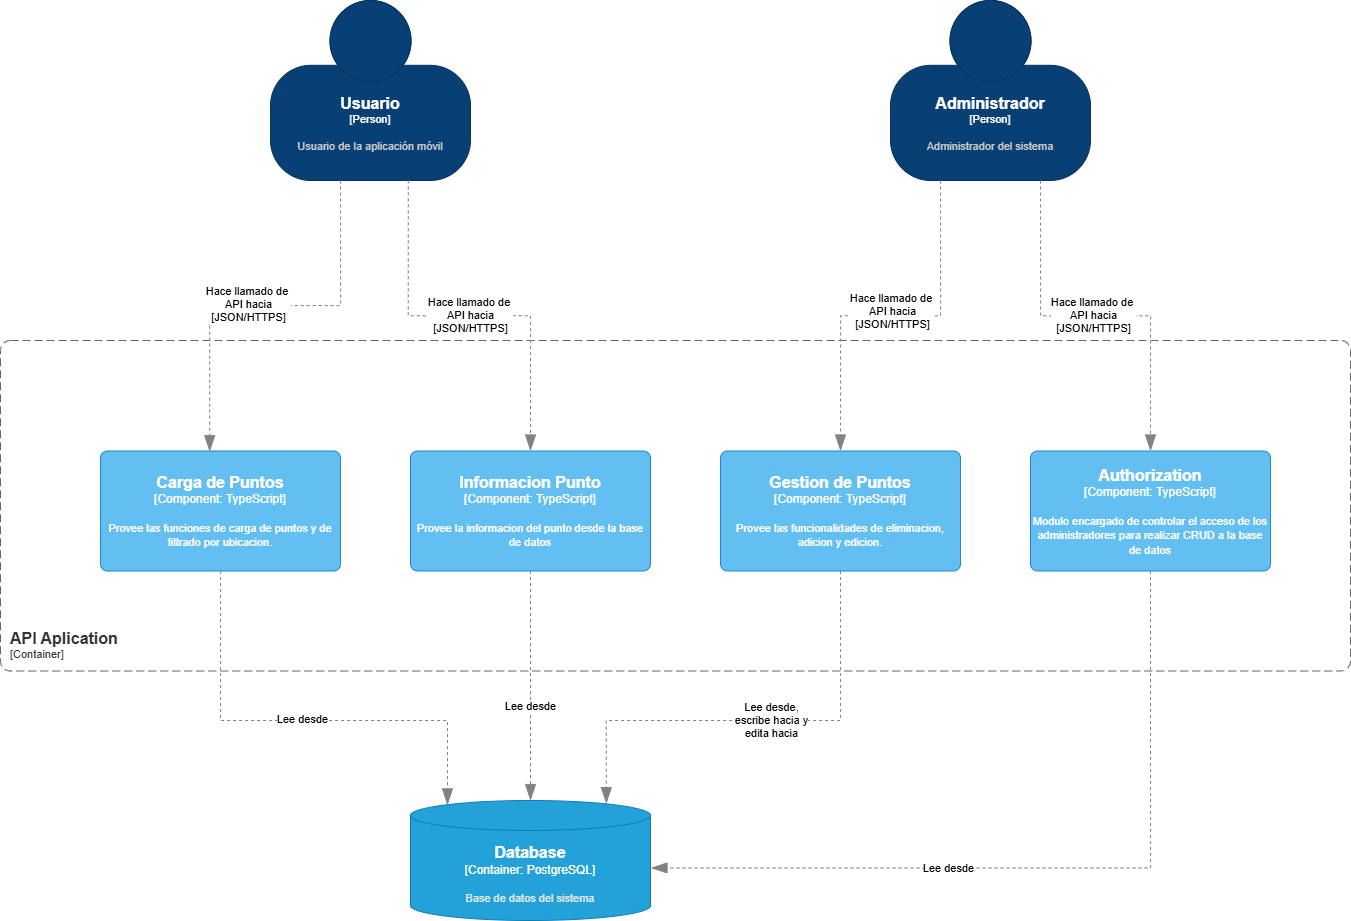

The diagram above was exported from draw.io. Its source (the exported page's mxGraphModel, read from the mxfile embedded in the PNG):
<mxGraphModel dx="1895" dy="1022" grid="1" gridSize="10" guides="1" tooltips="1" connect="1" arrows="1" fold="1" page="1" pageScale="1" pageWidth="1169" pageHeight="827" math="0" shadow="0">
  <root>
    <mxCell id="0" />
    <mxCell id="1" parent="0" />
    <object placeholders="1" c4Name="Usuario" c4Type="Person" c4Description="Usuario de la aplicación móvil" label="&lt;font style=&quot;font-size: 16px&quot;&gt;&lt;b&gt;%c4Name%&lt;/b&gt;&lt;/font&gt;&lt;div&gt;[%c4Type%]&lt;/div&gt;&lt;br&gt;&lt;div&gt;&lt;font style=&quot;font-size: 11px&quot;&gt;&lt;font color=&quot;#cccccc&quot;&gt;%c4Description%&lt;/font&gt;&lt;/div&gt;" id="7UKSjmya2_V2iETsSPG9-1">
      <mxCell style="html=1;fontSize=11;dashed=0;whiteSpace=wrap;fillColor=#083F75;strokeColor=#06315C;fontColor=#ffffff;shape=mxgraph.c4.person2;align=center;metaEdit=1;points=[[0.5,0,0],[1,0.5,0],[1,0.75,0],[0.75,1,0],[0.5,1,0],[0.25,1,0],[0,0.75,0],[0,0.5,0]];resizable=0;" parent="1" vertex="1">
        <mxGeometry x="980" y="570" width="200" height="180" as="geometry" />
      </mxCell>
    </object>
    <object placeholders="1" c4Name="Administrador" c4Type="Person" c4Description="Administrador del sistema" label="&lt;font style=&quot;font-size: 16px&quot;&gt;&lt;b&gt;%c4Name%&lt;/b&gt;&lt;/font&gt;&lt;div&gt;[%c4Type%]&lt;/div&gt;&lt;br&gt;&lt;div&gt;&lt;font style=&quot;font-size: 11px&quot;&gt;&lt;font color=&quot;#cccccc&quot;&gt;%c4Description%&lt;/font&gt;&lt;/div&gt;" id="7UKSjmya2_V2iETsSPG9-2">
      <mxCell style="html=1;fontSize=11;dashed=0;whiteSpace=wrap;fillColor=#083F75;strokeColor=#06315C;fontColor=#ffffff;shape=mxgraph.c4.person2;align=center;metaEdit=1;points=[[0.5,0,0],[1,0.5,0],[1,0.75,0],[0.75,1,0],[0.5,1,0],[0.25,1,0],[0,0.75,0],[0,0.5,0]];resizable=0;" parent="1" vertex="1">
        <mxGeometry x="1600" y="570" width="200" height="180" as="geometry" />
      </mxCell>
    </object>
    <object placeholders="1" c4Name="API Aplication" c4Type="ContainerScopeBoundary" c4Application="Container" label="&lt;font style=&quot;font-size: 16px&quot;&gt;&lt;b&gt;&lt;div style=&quot;text-align: left&quot;&gt;%c4Name%&lt;/div&gt;&lt;/b&gt;&lt;/font&gt;&lt;div style=&quot;text-align: left&quot;&gt;[%c4Application%]&lt;/div&gt;" id="METjXGfkcjKoLsO26yXP-2">
      <mxCell style="rounded=1;fontSize=11;whiteSpace=wrap;html=1;dashed=1;arcSize=20;fillColor=none;strokeColor=#666666;fontColor=#333333;labelBackgroundColor=none;align=left;verticalAlign=bottom;labelBorderColor=none;spacingTop=0;spacing=10;dashPattern=8 4;metaEdit=1;rotatable=0;perimeter=rectanglePerimeter;noLabel=0;labelPadding=0;allowArrows=0;connectable=0;expand=0;recursiveResize=0;editable=1;pointerEvents=0;absoluteArcSize=1;points=[[0.25,0,0],[0.5,0,0],[0.75,0,0],[1,0.25,0],[1,0.5,0],[1,0.75,0],[0.75,1,0],[0.5,1,0],[0.25,1,0],[0,0.75,0],[0,0.5,0],[0,0.25,0]];" parent="1" vertex="1">
        <mxGeometry x="710" y="910" width="1350" height="330.5" as="geometry" />
      </mxCell>
    </object>
    <object placeholders="1" c4Name="Database" c4Type="Container" c4Technology="PostgreSQL" c4Description="Base de datos del sistema" label="&lt;font style=&quot;font-size: 16px&quot;&gt;&lt;b&gt;%c4Name%&lt;/b&gt;&lt;/font&gt;&lt;div&gt;[%c4Type%:&amp;nbsp;%c4Technology%]&lt;/div&gt;&lt;br&gt;&lt;div&gt;&lt;font style=&quot;font-size: 11px&quot;&gt;&lt;font color=&quot;#E6E6E6&quot;&gt;%c4Description%&lt;/font&gt;&lt;/div&gt;" id="5Xk7a7EhGy79t5VqwKbf-1">
      <mxCell style="shape=cylinder3;size=15;whiteSpace=wrap;html=1;boundedLbl=1;rounded=0;labelBackgroundColor=none;fillColor=#23A2D9;fontSize=12;fontColor=#ffffff;align=center;strokeColor=#0E7DAD;metaEdit=1;points=[[0.5,0,0],[1,0.25,0],[1,0.5,0],[1,0.75,0],[0.5,1,0],[0,0.75,0],[0,0.5,0],[0,0.25,0]];resizable=0;" parent="1" vertex="1">
        <mxGeometry x="1120" y="1370" width="240" height="120" as="geometry" />
      </mxCell>
    </object>
    <object placeholders="1" c4Name="Carga de Puntos" c4Type="Component" c4Technology="TypeScript" c4Description="Provee las funciones de carga de puntos y de filtrado por ubicacion." label="&lt;font style=&quot;font-size: 16px&quot;&gt;&lt;b&gt;%c4Name%&lt;/b&gt;&lt;/font&gt;&lt;div&gt;[%c4Type%: %c4Technology%]&lt;/div&gt;&lt;br&gt;&lt;div&gt;&lt;font style=&quot;font-size: 11px&quot;&gt;%c4Description%&lt;/font&gt;&lt;/div&gt;" id="2Kec5G1K3spgQzd_-BYl-3">
      <mxCell style="rounded=1;whiteSpace=wrap;html=1;labelBackgroundColor=none;fillColor=#63BEF2;fontColor=#ffffff;align=center;arcSize=6;strokeColor=#2086C9;metaEdit=1;resizable=0;points=[[0.25,0,0],[0.5,0,0],[0.75,0,0],[1,0.25,0],[1,0.5,0],[1,0.75,0],[0.75,1,0],[0.5,1,0],[0.25,1,0],[0,0.75,0],[0,0.5,0],[0,0.25,0]];" parent="1" vertex="1">
        <mxGeometry x="810" y="1020.5" width="240" height="120" as="geometry" />
      </mxCell>
    </object>
    <object placeholders="1" c4Name="Informacion Punto" c4Type="Component" c4Technology="TypeScript" c4Description="Provee la informacion del punto desde la base de datos" label="&lt;font style=&quot;font-size: 16px&quot;&gt;&lt;b&gt;%c4Name%&lt;/b&gt;&lt;/font&gt;&lt;div&gt;[%c4Type%: %c4Technology%]&lt;/div&gt;&lt;br&gt;&lt;div&gt;&lt;font style=&quot;font-size: 11px&quot;&gt;%c4Description%&lt;/font&gt;&lt;/div&gt;" id="2Kec5G1K3spgQzd_-BYl-4">
      <mxCell style="rounded=1;whiteSpace=wrap;html=1;labelBackgroundColor=none;fillColor=#63BEF2;fontColor=#ffffff;align=center;arcSize=6;strokeColor=#2086C9;metaEdit=1;resizable=0;points=[[0.25,0,0],[0.5,0,0],[0.75,0,0],[1,0.25,0],[1,0.5,0],[1,0.75,0],[0.75,1,0],[0.5,1,0],[0.25,1,0],[0,0.75,0],[0,0.5,0],[0,0.25,0]];" parent="1" vertex="1">
        <mxGeometry x="1120" y="1020.5" width="240" height="120" as="geometry" />
      </mxCell>
    </object>
    <object placeholders="1" c4Name="Gestion de Puntos" c4Type="Component" c4Technology="TypeScript" c4Description="Provee las funcionalidades de eliminacion, adicion y edicion." label="&lt;font style=&quot;font-size: 16px&quot;&gt;&lt;b&gt;%c4Name%&lt;/b&gt;&lt;/font&gt;&lt;div&gt;[%c4Type%: %c4Technology%]&lt;/div&gt;&lt;br&gt;&lt;div&gt;&lt;font style=&quot;font-size: 11px&quot;&gt;%c4Description%&lt;/font&gt;&lt;/div&gt;" id="SnDVATR6QGRYype4pBFB-2">
      <mxCell style="rounded=1;whiteSpace=wrap;html=1;labelBackgroundColor=none;fillColor=#63BEF2;fontColor=#ffffff;align=center;arcSize=6;strokeColor=#2086C9;metaEdit=1;resizable=0;points=[[0.25,0,0],[0.5,0,0],[0.75,0,0],[1,0.25,0],[1,0.5,0],[1,0.75,0],[0.75,1,0],[0.5,1,0],[0.25,1,0],[0,0.75,0],[0,0.5,0],[0,0.25,0]];" parent="1" vertex="1">
        <mxGeometry x="1430" y="1020.5" width="240" height="120" as="geometry" />
      </mxCell>
    </object>
    <object placeholders="1" c4Type="Relationship" id="SnDVATR6QGRYype4pBFB-3">
      <mxCell style="endArrow=blockThin;html=1;fontSize=10;fontColor=#404040;strokeWidth=1;endFill=1;strokeColor=#828282;elbow=vertical;metaEdit=1;endSize=14;startSize=14;jumpStyle=arc;jumpSize=16;rounded=0;edgeStyle=orthogonalEdgeStyle;entryX=0.455;entryY=0.006;entryDx=0;entryDy=0;entryPerimeter=0;dashed=1;" parent="1" target="2Kec5G1K3spgQzd_-BYl-3" edge="1">
        <mxGeometry width="240" relative="1" as="geometry">
          <mxPoint x="1050" y="750" as="sourcePoint" />
          <mxPoint x="919.9200000000001" y="1000.5000000000002" as="targetPoint" />
          <Array as="points">
            <mxPoint x="1050" y="875" />
            <mxPoint x="919" y="875" />
          </Array>
        </mxGeometry>
      </mxCell>
    </object>
    <mxCell id="SnDVATR6QGRYype4pBFB-9" value="Hace llamado de&amp;nbsp;&lt;div&gt;API hacia&lt;/div&gt;&lt;div&gt;[JSON/HTTPS]&lt;/div&gt;" style="edgeLabel;html=1;align=center;verticalAlign=middle;resizable=0;points=[];" parent="SnDVATR6QGRYype4pBFB-3" vertex="1" connectable="0">
      <mxGeometry x="0.0883" y="-2" relative="1" as="geometry">
        <mxPoint as="offset" />
      </mxGeometry>
    </mxCell>
    <object placeholders="1" c4Type="Relationship" id="SnDVATR6QGRYype4pBFB-4">
      <mxCell style="endArrow=blockThin;html=1;fontSize=10;fontColor=#404040;strokeWidth=1;endFill=1;strokeColor=#828282;elbow=vertical;metaEdit=1;endSize=14;startSize=14;jumpStyle=arc;jumpSize=16;rounded=0;edgeStyle=orthogonalEdgeStyle;entryX=0.5;entryY=0;entryDx=0;entryDy=0;entryPerimeter=0;exitX=0.689;exitY=0.999;exitDx=0;exitDy=0;exitPerimeter=0;dashed=1;" parent="1" source="7UKSjmya2_V2iETsSPG9-1" target="2Kec5G1K3spgQzd_-BYl-4" edge="1">
        <mxGeometry width="240" relative="1" as="geometry">
          <mxPoint x="1000" y="890" as="sourcePoint" />
          <mxPoint x="1240.0000000000005" y="1000.5000000000002" as="targetPoint" />
        </mxGeometry>
      </mxCell>
    </object>
    <mxCell id="SnDVATR6QGRYype4pBFB-10" value="Hace llamado de&amp;nbsp;&lt;div&gt;API hacia&lt;/div&gt;&lt;div&gt;[JSON/HTTPS]&lt;/div&gt;" style="edgeLabel;html=1;align=center;verticalAlign=middle;resizable=0;points=[];" parent="SnDVATR6QGRYype4pBFB-4" vertex="1" connectable="0">
      <mxGeometry x="-0.0018" y="1" relative="1" as="geometry">
        <mxPoint as="offset" />
      </mxGeometry>
    </mxCell>
    <object placeholders="1" c4Type="Relationship" id="SnDVATR6QGRYype4pBFB-5">
      <mxCell style="endArrow=blockThin;html=1;fontSize=10;fontColor=#404040;strokeWidth=1;endFill=1;strokeColor=#828282;elbow=vertical;metaEdit=1;endSize=14;startSize=14;jumpStyle=arc;jumpSize=16;rounded=0;edgeStyle=orthogonalEdgeStyle;entryX=0.5;entryY=0;entryDx=0;entryDy=0;entryPerimeter=0;exitX=0.25;exitY=1;exitDx=0;exitDy=0;exitPerimeter=0;dashed=1;" parent="1" source="7UKSjmya2_V2iETsSPG9-2" target="SnDVATR6QGRYype4pBFB-2" edge="1">
        <mxGeometry width="240" relative="1" as="geometry">
          <mxPoint x="1340" y="910" as="sourcePoint" />
          <mxPoint x="1550.0000000000005" y="1000.5000000000002" as="targetPoint" />
        </mxGeometry>
      </mxCell>
    </object>
    <mxCell id="SnDVATR6QGRYype4pBFB-11" value="Hace llamado de&amp;nbsp;&lt;div&gt;API hacia&lt;/div&gt;&lt;div&gt;[JSON/HTTPS]&lt;/div&gt;" style="edgeLabel;html=1;align=center;verticalAlign=middle;resizable=0;points=[];" parent="SnDVATR6QGRYype4pBFB-5" vertex="1" connectable="0">
      <mxGeometry x="-0.2735" y="-1" relative="1" as="geometry">
        <mxPoint x="-50" y="-4" as="offset" />
      </mxGeometry>
    </mxCell>
    <object placeholders="1" c4Type="Relationship" id="SnDVATR6QGRYype4pBFB-15">
      <mxCell style="endArrow=blockThin;html=1;fontSize=10;fontColor=#404040;strokeWidth=1;endFill=1;strokeColor=#828282;elbow=vertical;metaEdit=1;endSize=14;startSize=14;jumpStyle=arc;jumpSize=16;rounded=0;edgeStyle=orthogonalEdgeStyle;entryX=0.154;entryY=0.037;entryDx=0;entryDy=0;entryPerimeter=0;dashed=1;" parent="1" source="2Kec5G1K3spgQzd_-BYl-3" target="5Xk7a7EhGy79t5VqwKbf-1" edge="1">
        <mxGeometry width="240" relative="1" as="geometry">
          <mxPoint x="910" y="1290" as="sourcePoint" />
          <mxPoint x="1140" y="1320" as="targetPoint" />
          <Array as="points">
            <mxPoint x="930" y="1290" />
            <mxPoint x="1157" y="1290" />
          </Array>
        </mxGeometry>
      </mxCell>
    </object>
    <mxCell id="SnDVATR6QGRYype4pBFB-18" value="Lee desde" style="edgeLabel;html=1;align=center;verticalAlign=middle;resizable=0;points=[];" parent="SnDVATR6QGRYype4pBFB-15" vertex="1" connectable="0">
      <mxGeometry x="0.001" y="2" relative="1" as="geometry">
        <mxPoint as="offset" />
      </mxGeometry>
    </mxCell>
    <object placeholders="1" c4Type="Relationship" id="SnDVATR6QGRYype4pBFB-16">
      <mxCell style="endArrow=blockThin;html=1;fontSize=10;fontColor=#404040;strokeWidth=1;endFill=1;strokeColor=#828282;elbow=vertical;metaEdit=1;endSize=14;startSize=14;jumpStyle=arc;jumpSize=16;rounded=0;edgeStyle=orthogonalEdgeStyle;entryX=0.5;entryY=0;entryDx=0;entryDy=0;entryPerimeter=0;dashed=1;" parent="1" source="2Kec5G1K3spgQzd_-BYl-4" target="5Xk7a7EhGy79t5VqwKbf-1" edge="1">
        <mxGeometry width="240" relative="1" as="geometry">
          <mxPoint x="1000" y="1220" as="sourcePoint" />
          <mxPoint x="1240" y="1220" as="targetPoint" />
        </mxGeometry>
      </mxCell>
    </object>
    <mxCell id="SnDVATR6QGRYype4pBFB-19" value="Lee desde" style="edgeLabel;html=1;align=center;verticalAlign=middle;resizable=0;points=[];" parent="SnDVATR6QGRYype4pBFB-16" vertex="1" connectable="0">
      <mxGeometry x="0.1752" y="-1" relative="1" as="geometry">
        <mxPoint as="offset" />
      </mxGeometry>
    </mxCell>
    <object placeholders="1" c4Type="Relationship" id="SnDVATR6QGRYype4pBFB-17">
      <mxCell style="endArrow=blockThin;html=1;fontSize=10;fontColor=#404040;strokeWidth=1;endFill=1;strokeColor=#828282;elbow=vertical;metaEdit=1;endSize=14;startSize=14;jumpStyle=arc;jumpSize=16;rounded=0;edgeStyle=orthogonalEdgeStyle;entryX=0.816;entryY=0.026;entryDx=0;entryDy=0;entryPerimeter=0;exitX=0.5;exitY=1;exitDx=0;exitDy=0;exitPerimeter=0;dashed=1;" parent="1" source="SnDVATR6QGRYype4pBFB-2" target="5Xk7a7EhGy79t5VqwKbf-1" edge="1">
        <mxGeometry width="240" relative="1" as="geometry">
          <mxPoint x="1550" y="1280" as="sourcePoint" />
          <mxPoint x="1790" y="1280" as="targetPoint" />
          <Array as="points">
            <mxPoint x="1550" y="1290" />
            <mxPoint x="1316" y="1290" />
          </Array>
        </mxGeometry>
      </mxCell>
    </object>
    <mxCell id="SnDVATR6QGRYype4pBFB-20" value="Lee desde,&lt;div&gt;escribe hacia y&lt;/div&gt;&lt;div&gt;edita hacia&lt;/div&gt;" style="edgeLabel;html=1;align=center;verticalAlign=middle;resizable=0;points=[];" parent="SnDVATR6QGRYype4pBFB-17" vertex="1" connectable="0">
      <mxGeometry x="-0.0609" y="-1" relative="1" as="geometry">
        <mxPoint as="offset" />
      </mxGeometry>
    </mxCell>
    <object placeholders="1" c4Name="Authorization" c4Type="Component" c4Technology="TypeScript" c4Description="Modulo encargado de controlar el acceso de los administradores para realizar CRUD a la base de datos" label="&lt;font style=&quot;font-size: 16px&quot;&gt;&lt;b&gt;%c4Name%&lt;/b&gt;&lt;/font&gt;&lt;div&gt;[%c4Type%: %c4Technology%]&lt;/div&gt;&lt;br&gt;&lt;div&gt;&lt;font style=&quot;font-size: 11px&quot;&gt;%c4Description%&lt;/font&gt;&lt;/div&gt;" id="QFTEEb56UhQLStLl7izL-1">
      <mxCell style="rounded=1;whiteSpace=wrap;html=1;labelBackgroundColor=none;fillColor=#63BEF2;fontColor=#ffffff;align=center;arcSize=6;strokeColor=#2086C9;metaEdit=1;resizable=0;points=[[0.25,0,0],[0.5,0,0],[0.75,0,0],[1,0.25,0],[1,0.5,0],[1,0.75,0],[0.75,1,0],[0.5,1,0],[0.25,1,0],[0,0.75,0],[0,0.5,0],[0,0.25,0]];" parent="1" vertex="1">
        <mxGeometry x="1740" y="1020.5" width="240" height="120" as="geometry" />
      </mxCell>
    </object>
    <object placeholders="1" c4Type="Relationship" id="QFTEEb56UhQLStLl7izL-2">
      <mxCell style="endArrow=blockThin;html=1;fontSize=10;fontColor=#404040;strokeWidth=1;endFill=1;strokeColor=#828282;elbow=vertical;metaEdit=1;endSize=14;startSize=14;jumpStyle=arc;jumpSize=16;rounded=0;edgeStyle=orthogonalEdgeStyle;entryX=0.5;entryY=0;entryDx=0;entryDy=0;entryPerimeter=0;exitX=0.75;exitY=1;exitDx=0;exitDy=0;exitPerimeter=0;dashed=1;" parent="1" source="7UKSjmya2_V2iETsSPG9-2" target="QFTEEb56UhQLStLl7izL-1" edge="1">
        <mxGeometry width="240" relative="1" as="geometry">
          <mxPoint x="1620" y="860" as="sourcePoint" />
          <mxPoint x="1860" y="860" as="targetPoint" />
        </mxGeometry>
      </mxCell>
    </object>
    <mxCell id="QFTEEb56UhQLStLl7izL-3" value="Hace llamado de&amp;nbsp;&lt;div&gt;API hacia&lt;/div&gt;&lt;div&gt;[JSON/HTTPS]&lt;/div&gt;" style="edgeLabel;html=1;align=center;verticalAlign=middle;resizable=0;points=[];" parent="QFTEEb56UhQLStLl7izL-2" connectable="0" vertex="1">
      <mxGeometry x="-0.0113" y="1" relative="1" as="geometry">
        <mxPoint as="offset" />
      </mxGeometry>
    </mxCell>
    <object placeholders="1" c4Type="Relationship" id="QFTEEb56UhQLStLl7izL-4">
      <mxCell style="endArrow=blockThin;html=1;fontSize=10;fontColor=#404040;strokeWidth=1;endFill=1;strokeColor=#828282;elbow=vertical;metaEdit=1;endSize=14;startSize=14;jumpStyle=arc;jumpSize=16;rounded=0;edgeStyle=orthogonalEdgeStyle;entryX=1.002;entryY=0.562;entryDx=0;entryDy=0;entryPerimeter=0;exitX=0.5;exitY=1;exitDx=0;exitDy=0;exitPerimeter=0;dashed=1;" parent="1" source="QFTEEb56UhQLStLl7izL-1" target="5Xk7a7EhGy79t5VqwKbf-1" edge="1">
        <mxGeometry width="240" relative="1" as="geometry">
          <mxPoint x="1640" y="1330" as="sourcePoint" />
          <mxPoint x="1880" y="1330" as="targetPoint" />
        </mxGeometry>
      </mxCell>
    </object>
    <mxCell id="QFTEEb56UhQLStLl7izL-5" value="Lee desde" style="edgeLabel;html=1;align=center;verticalAlign=middle;resizable=0;points=[];" parent="QFTEEb56UhQLStLl7izL-4" connectable="0" vertex="1">
      <mxGeometry x="0.2534" relative="1" as="geometry">
        <mxPoint as="offset" />
      </mxGeometry>
    </mxCell>
  </root>
</mxGraphModel>